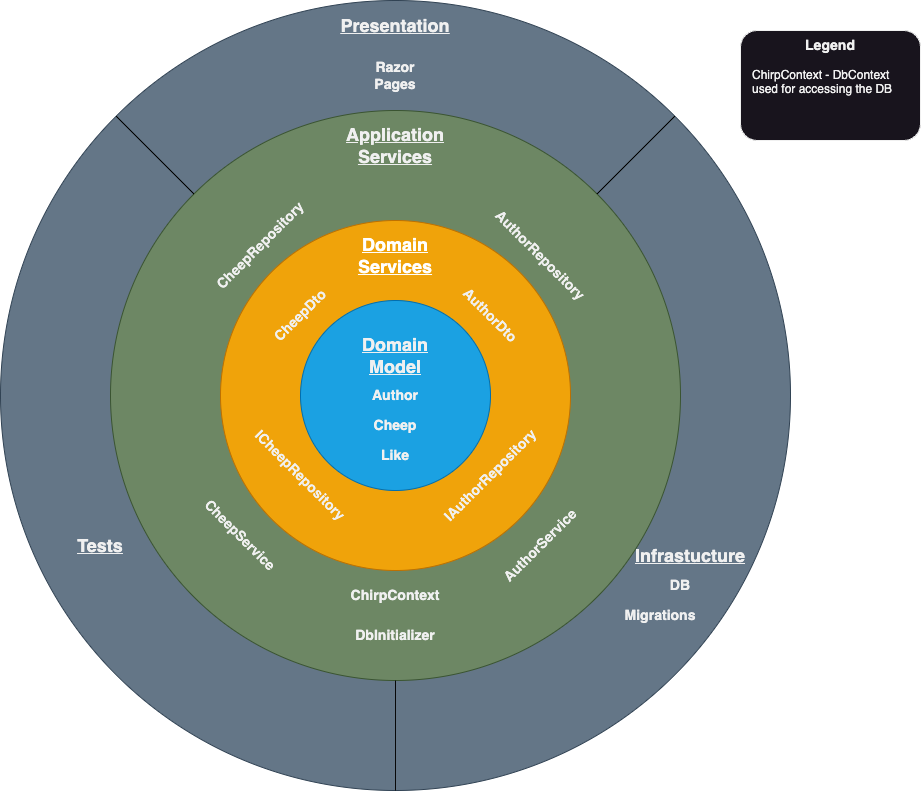

The diagram above was exported from draw.io. Its source (the exported page's mxGraphModel, read from the mxfile embedded in the PNG):
<mxGraphModel dx="1173" dy="808" grid="0" gridSize="10" guides="1" tooltips="1" connect="1" arrows="1" fold="1" page="0" pageScale="1" pageWidth="1100" pageHeight="850" math="0" shadow="0">
  <root>
    <mxCell id="0" />
    <mxCell id="1" parent="0" />
    <mxCell id="2" value="" style="ellipse;whiteSpace=wrap;html=1;aspect=fixed;fillColor=#647687;fontColor=#ffffff;strokeColor=#314354;" vertex="1" parent="1">
      <mxGeometry x="30" y="40" width="790" height="790" as="geometry" />
    </mxCell>
    <mxCell id="3" value="" style="ellipse;whiteSpace=wrap;html=1;aspect=fixed;fillColor=#6d8764;strokeColor=#3A5431;fontColor=#ffffff;" vertex="1" parent="1">
      <mxGeometry x="140" y="150" width="570" height="570" as="geometry" />
    </mxCell>
    <mxCell id="4" value="" style="ellipse;whiteSpace=wrap;html=1;aspect=fixed;fillColor=#f0a30a;strokeColor=#BD7000;fontColor=#000000;" vertex="1" parent="1">
      <mxGeometry x="250" y="260" width="350" height="350" as="geometry" />
    </mxCell>
    <mxCell id="5" value="" style="ellipse;whiteSpace=wrap;html=1;aspect=fixed;labelPosition=center;verticalLabelPosition=middle;align=center;verticalAlign=middle;fontSize=20;fillColor=#1ba1e2;strokeColor=#006EAF;fontColor=#ffffff;" vertex="1" parent="1">
      <mxGeometry x="330" y="340" width="190" height="190" as="geometry" />
    </mxCell>
    <mxCell id="6" value="&lt;h2&gt;Domain Model&lt;/h2&gt;" style="text;html=1;strokeColor=none;fillColor=none;align=center;verticalAlign=middle;whiteSpace=wrap;rounded=0;fontStyle=4" vertex="1" parent="1">
      <mxGeometry x="395" y="380" width="60" height="30" as="geometry" />
    </mxCell>
    <mxCell id="7" value="&lt;h3&gt;Author&lt;/h3&gt;" style="text;html=1;strokeColor=none;fillColor=none;align=center;verticalAlign=middle;whiteSpace=wrap;rounded=0;" vertex="1" parent="1">
      <mxGeometry x="395" y="420" width="60" height="30" as="geometry" />
    </mxCell>
    <mxCell id="8" value="&lt;h3&gt;Cheep&lt;/h3&gt;" style="text;html=1;strokeColor=none;fillColor=none;align=center;verticalAlign=middle;whiteSpace=wrap;rounded=0;" vertex="1" parent="1">
      <mxGeometry x="395" y="450" width="60" height="30" as="geometry" />
    </mxCell>
    <mxCell id="9" value="&lt;h3&gt;Like&lt;/h3&gt;" style="text;html=1;strokeColor=none;fillColor=none;align=center;verticalAlign=middle;whiteSpace=wrap;rounded=0;" vertex="1" parent="1">
      <mxGeometry x="395" y="480" width="60" height="30" as="geometry" />
    </mxCell>
    <mxCell id="10" value="&lt;h2&gt;Domain Services&lt;/h2&gt;" style="text;html=1;strokeColor=none;fillColor=none;align=center;verticalAlign=middle;whiteSpace=wrap;rounded=0;fontStyle=4;labelBorderColor=none;fontColor=#FFFFFF;" vertex="1" parent="1">
      <mxGeometry x="395" y="280" width="60" height="30" as="geometry" />
    </mxCell>
    <mxCell id="11" value="&lt;h3&gt;AuthorDto&lt;/h3&gt;" style="text;html=1;strokeColor=none;fillColor=none;align=center;verticalAlign=middle;whiteSpace=wrap;rounded=0;rotation=45;" vertex="1" parent="1">
      <mxGeometry x="490" y="340" width="60" height="30" as="geometry" />
    </mxCell>
    <mxCell id="12" value="&lt;h3&gt;CheepDto&lt;/h3&gt;" style="text;html=1;strokeColor=none;fillColor=none;align=center;verticalAlign=middle;whiteSpace=wrap;rounded=0;rotation=-45;" vertex="1" parent="1">
      <mxGeometry x="300" y="340" width="60" height="30" as="geometry" />
    </mxCell>
    <mxCell id="13" value="&lt;h3&gt;IAuthorRepository&lt;/h3&gt;" style="text;html=1;strokeColor=none;fillColor=none;align=center;verticalAlign=middle;whiteSpace=wrap;rounded=0;rotation=-45;" vertex="1" parent="1">
      <mxGeometry x="490" y="500" width="60" height="30" as="geometry" />
    </mxCell>
    <mxCell id="14" value="&lt;h3&gt;ICheepRepository&lt;/h3&gt;" style="text;html=1;strokeColor=none;fillColor=none;align=center;verticalAlign=middle;whiteSpace=wrap;rounded=0;rotation=45;" vertex="1" parent="1">
      <mxGeometry x="300" y="500" width="60" height="30" as="geometry" />
    </mxCell>
    <mxCell id="15" value="&lt;h2&gt;Application Services&lt;/h2&gt;" style="text;html=1;strokeColor=none;fillColor=none;align=center;verticalAlign=middle;whiteSpace=wrap;rounded=0;fontStyle=4" vertex="1" parent="1">
      <mxGeometry x="395" y="170" width="60" height="30" as="geometry" />
    </mxCell>
    <mxCell id="16" value="&lt;h3&gt;ChirpContext&lt;/h3&gt;" style="text;html=1;strokeColor=none;fillColor=none;align=center;verticalAlign=middle;whiteSpace=wrap;rounded=0;" vertex="1" parent="1">
      <mxGeometry x="395" y="620" width="60" height="30" as="geometry" />
    </mxCell>
    <mxCell id="17" value="&lt;h3&gt;CheepRepository&lt;/h3&gt;" style="text;html=1;strokeColor=none;fillColor=none;align=center;verticalAlign=middle;whiteSpace=wrap;rounded=0;rotation=-45;" vertex="1" parent="1">
      <mxGeometry x="260" y="270" width="60" height="30" as="geometry" />
    </mxCell>
    <mxCell id="18" value="&lt;h3&gt;AuthorRepository&lt;/h3&gt;" style="text;html=1;strokeColor=none;fillColor=none;align=center;verticalAlign=middle;whiteSpace=wrap;rounded=0;rotation=45;" vertex="1" parent="1">
      <mxGeometry x="540" y="280" width="60" height="30" as="geometry" />
    </mxCell>
    <mxCell id="19" value="&lt;h2&gt;Presentation&lt;/h2&gt;" style="text;html=1;strokeColor=none;fillColor=none;align=center;verticalAlign=middle;whiteSpace=wrap;rounded=0;fontStyle=4" vertex="1" parent="1">
      <mxGeometry x="395" y="50" width="60" height="30" as="geometry" />
    </mxCell>
    <mxCell id="20" value="&lt;h2&gt;Tests&lt;/h2&gt;" style="text;html=1;strokeColor=none;fillColor=none;align=center;verticalAlign=middle;whiteSpace=wrap;rounded=0;fontStyle=4" vertex="1" parent="1">
      <mxGeometry x="100" y="570" width="60" height="30" as="geometry" />
    </mxCell>
    <mxCell id="21" value="&lt;h2&gt;Infrastucture&lt;/h2&gt;" style="text;html=1;strokeColor=none;fillColor=none;align=center;verticalAlign=middle;whiteSpace=wrap;rounded=0;fontStyle=4" vertex="1" parent="1">
      <mxGeometry x="690" y="580" width="60" height="30" as="geometry" />
    </mxCell>
    <mxCell id="22" value="&lt;h3&gt;CheepService&lt;/h3&gt;" style="text;html=1;strokeColor=none;fillColor=none;align=center;verticalAlign=middle;whiteSpace=wrap;rounded=0;rotation=45;" vertex="1" parent="1">
      <mxGeometry x="240" y="560" width="60" height="30" as="geometry" />
    </mxCell>
    <mxCell id="23" value="&lt;h3&gt;AuthorService&lt;/h3&gt;" style="text;html=1;strokeColor=none;fillColor=none;align=center;verticalAlign=middle;whiteSpace=wrap;rounded=0;rotation=-45;" vertex="1" parent="1">
      <mxGeometry x="540" y="570" width="60" height="30" as="geometry" />
    </mxCell>
    <mxCell id="24" value="&lt;h3&gt;Migrations&lt;/h3&gt;" style="text;html=1;strokeColor=none;fillColor=none;align=center;verticalAlign=middle;whiteSpace=wrap;rounded=0;" vertex="1" parent="1">
      <mxGeometry x="660" y="640" width="60" height="30" as="geometry" />
    </mxCell>
    <mxCell id="25" value="&lt;h3&gt;DbInitializer&lt;/h3&gt;" style="text;html=1;strokeColor=none;fillColor=none;align=center;verticalAlign=middle;whiteSpace=wrap;rounded=0;" vertex="1" parent="1">
      <mxGeometry x="395" y="660" width="60" height="30" as="geometry" />
    </mxCell>
    <mxCell id="26" value="" style="endArrow=none;html=1;rounded=0;entryX=0;entryY=0;entryDx=0;entryDy=0;exitX=0;exitY=0;exitDx=0;exitDy=0;strokeColor=#000000;" edge="1" source="3" target="2" parent="1">
      <mxGeometry width="50" height="50" relative="1" as="geometry">
        <mxPoint x="130" y="240" as="sourcePoint" />
        <mxPoint x="180" y="190" as="targetPoint" />
      </mxGeometry>
    </mxCell>
    <mxCell id="27" value="" style="endArrow=none;html=1;rounded=0;entryX=1;entryY=0;entryDx=0;entryDy=0;exitX=1;exitY=0;exitDx=0;exitDy=0;strokeColor=#000000;" edge="1" source="3" target="2" parent="1">
      <mxGeometry width="50" height="50" relative="1" as="geometry">
        <mxPoint x="660" y="240" as="sourcePoint" />
        <mxPoint x="710" y="190" as="targetPoint" />
      </mxGeometry>
    </mxCell>
    <mxCell id="28" value="" style="endArrow=none;html=1;rounded=0;entryX=0.5;entryY=1;entryDx=0;entryDy=0;exitX=0.5;exitY=1;exitDx=0;exitDy=0;strokeColor=#080808;" edge="1" source="2" target="3" parent="1">
      <mxGeometry width="50" height="50" relative="1" as="geometry">
        <mxPoint x="390" y="800" as="sourcePoint" />
        <mxPoint x="440" y="750" as="targetPoint" />
      </mxGeometry>
    </mxCell>
    <mxCell id="29" value="&lt;h3&gt;Razor Pages&lt;/h3&gt;" style="text;html=1;strokeColor=none;fillColor=none;align=center;verticalAlign=middle;whiteSpace=wrap;rounded=0;" vertex="1" parent="1">
      <mxGeometry x="395" y="100" width="60" height="30" as="geometry" />
    </mxCell>
    <mxCell id="30" value="&lt;h3&gt;DB&lt;/h3&gt;" style="text;html=1;strokeColor=none;fillColor=none;align=center;verticalAlign=middle;whiteSpace=wrap;rounded=0;" vertex="1" parent="1">
      <mxGeometry x="680" y="610" width="60" height="30" as="geometry" />
    </mxCell>
    <mxCell id="31" value="" style="rounded=1;whiteSpace=wrap;html=1;" vertex="1" parent="1">
      <mxGeometry x="770" y="70" width="180" height="110" as="geometry" />
    </mxCell>
    <mxCell id="32" value="&lt;h3&gt;Legend&lt;/h3&gt;" style="text;html=1;strokeColor=none;fillColor=none;align=center;verticalAlign=middle;whiteSpace=wrap;rounded=0;" vertex="1" parent="1">
      <mxGeometry x="830" y="70" width="60" height="30" as="geometry" />
    </mxCell>
    <mxCell id="33" value="ChirpContext - DbContext used for accessing the DB" style="text;html=1;strokeColor=none;fillColor=none;align=left;verticalAlign=top;whiteSpace=wrap;rounded=0;" vertex="1" parent="1">
      <mxGeometry x="780" y="101" width="160" height="69" as="geometry" />
    </mxCell>
  </root>
</mxGraphModel>